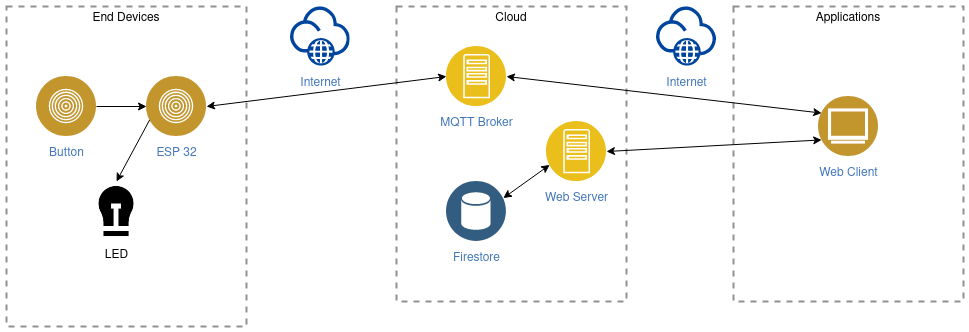

The diagram above was exported from draw.io. Its source (the exported page's mxGraphModel, read from the mxfile embedded in the PNG):
<mxGraphModel dx="1434" dy="758" grid="1" gridSize="10" guides="1" tooltips="1" connect="1" arrows="1" fold="1" page="1" pageScale="1" pageWidth="827" pageHeight="1169" background="none" math="0" shadow="0">
  <root>
    <mxCell id="0" />
    <mxCell id="1" parent="0" />
    <mxCell id="2" value="End Devices" style="fontStyle=0;verticalAlign=top;align=center;spacingTop=-2;fillColor=none;rounded=0;whiteSpace=wrap;html=1;strokeColor=#919191;strokeWidth=2;dashed=1;container=1;collapsible=0;expand=0;recursiveResize=0;" vertex="1" parent="1">
      <mxGeometry x="100" y="380" width="240" height="320" as="geometry" />
    </mxCell>
    <mxCell id="3" value="ESP 32" style="image;aspect=fixed;perimeter=ellipsePerimeter;html=1;align=center;shadow=0;dashed=0;fontColor=#4277BB;labelBackgroundColor=default;fontSize=12;spacingTop=3;image=img/lib/ibm/users/physical_entity.svg;" vertex="1" parent="2">
      <mxGeometry x="140" y="70" width="60" height="60" as="geometry" />
    </mxCell>
    <mxCell id="4" value="Button" style="image;aspect=fixed;perimeter=ellipsePerimeter;html=1;align=center;shadow=0;dashed=0;fontColor=#4277BB;labelBackgroundColor=default;fontSize=12;spacingTop=3;image=img/lib/ibm/users/physical_entity.svg;" vertex="1" parent="2">
      <mxGeometry x="30" y="70" width="60" height="60" as="geometry" />
    </mxCell>
    <mxCell id="5" value="" style="html=1;labelBackgroundColor=#ffffff;endArrow=classic;endFill=1;endSize=6;jettySize=auto;orthogonalLoop=1;strokeWidth=1;fontSize=14;rounded=0;entryX=0;entryY=0.5;entryDx=0;entryDy=0;exitX=1;exitY=0.5;exitDx=0;exitDy=0;" edge="1" parent="2" source="4" target="3">
      <mxGeometry width="60" height="60" relative="1" as="geometry">
        <mxPoint x="-30" y="270" as="sourcePoint" />
        <mxPoint x="30" y="210" as="targetPoint" />
      </mxGeometry>
    </mxCell>
    <mxCell id="6" value="LED" style="shape=image;html=1;verticalAlign=top;verticalLabelPosition=bottom;labelBackgroundColor=#ffffff;imageAspect=0;aspect=fixed;image=https://cdn3.iconfinder.com/data/icons/energy-and-power-glyph-24-px/24/Lamp_electric_light_led_bulb_light_bulb_luminaire-128.png" vertex="1" parent="2">
      <mxGeometry x="80" y="175" width="60" height="60" as="geometry" />
    </mxCell>
    <mxCell id="7" value="" style="html=1;labelBackgroundColor=#ffffff;endArrow=classic;endFill=1;endSize=6;jettySize=auto;orthogonalLoop=1;strokeWidth=1;fontSize=14;rounded=0;entryX=0.5;entryY=0;entryDx=0;entryDy=0;exitX=0;exitY=0.75;exitDx=0;exitDy=0;" edge="1" parent="2" source="3" target="6">
      <mxGeometry width="60" height="60" relative="1" as="geometry">
        <mxPoint x="100" y="110" as="sourcePoint" />
        <mxPoint x="150" y="110" as="targetPoint" />
      </mxGeometry>
    </mxCell>
    <mxCell id="8" value="Internet" style="image;aspect=fixed;perimeter=ellipsePerimeter;html=1;align=center;shadow=0;dashed=0;fontColor=#4277BB;labelBackgroundColor=default;fontSize=12;spacingTop=3;image=img/lib/ibm/vpc/Internet.svg;" vertex="1" parent="1">
      <mxGeometry x="383.5" y="380" width="60" height="60" as="geometry" />
    </mxCell>
    <mxCell id="9" value="Cloud" style="fontStyle=0;verticalAlign=top;align=center;spacingTop=-2;fillColor=none;rounded=0;whiteSpace=wrap;html=1;strokeColor=#919191;strokeWidth=2;dashed=1;container=1;collapsible=0;expand=0;recursiveResize=0;" vertex="1" parent="1">
      <mxGeometry x="490" y="380" width="230" height="295" as="geometry" />
    </mxCell>
    <mxCell id="10" value="MQTT Broker" style="image;aspect=fixed;perimeter=ellipsePerimeter;html=1;align=center;shadow=0;dashed=0;fontColor=#4277BB;labelBackgroundColor=default;fontSize=12;spacingTop=3;image=img/lib/ibm/applications/app_server.svg;" vertex="1" parent="9">
      <mxGeometry x="50" y="40" width="60" height="60" as="geometry" />
    </mxCell>
    <mxCell id="11" value="Firestore" style="image;aspect=fixed;perimeter=ellipsePerimeter;html=1;align=center;shadow=0;dashed=0;fontColor=#4277BB;labelBackgroundColor=default;fontSize=12;spacingTop=3;image=img/lib/ibm/data/data_services.svg;" vertex="1" parent="9">
      <mxGeometry x="50" y="175" width="60" height="60" as="geometry" />
    </mxCell>
    <mxCell id="12" value="Web Server" style="image;aspect=fixed;perimeter=ellipsePerimeter;html=1;align=center;shadow=0;dashed=0;fontColor=#4277BB;labelBackgroundColor=default;fontSize=12;spacingTop=3;image=img/lib/ibm/applications/app_server.svg;" vertex="1" parent="9">
      <mxGeometry x="150" y="115" width="60" height="60" as="geometry" />
    </mxCell>
    <mxCell id="13" value="" style="html=1;labelBackgroundColor=#ffffff;startArrow=classic;startFill=1;startSize=6;endArrow=classic;endFill=1;endSize=6;jettySize=auto;orthogonalLoop=1;strokeWidth=1;fontSize=14;rounded=0;entryX=0;entryY=0.75;entryDx=0;entryDy=0;exitX=1;exitY=0.25;exitDx=0;exitDy=0;" edge="1" parent="9" source="11" target="12">
      <mxGeometry width="60" height="60" relative="1" as="geometry">
        <mxPoint x="220" y="155" as="sourcePoint" />
        <mxPoint x="428" y="143" as="targetPoint" />
      </mxGeometry>
    </mxCell>
    <mxCell id="14" value="Applications" style="fontStyle=0;verticalAlign=top;align=center;spacingTop=-2;fillColor=none;rounded=0;whiteSpace=wrap;html=1;strokeColor=#919191;strokeWidth=2;dashed=1;container=1;collapsible=0;expand=0;recursiveResize=0;" vertex="1" parent="1">
      <mxGeometry x="827" y="380" width="230" height="295" as="geometry" />
    </mxCell>
    <mxCell id="15" value="Web Client" style="image;aspect=fixed;perimeter=ellipsePerimeter;html=1;align=center;shadow=0;dashed=0;fontColor=#4277BB;labelBackgroundColor=default;fontSize=12;spacingTop=3;image=img/lib/ibm/users/browser.svg;" vertex="1" parent="14">
      <mxGeometry x="85" y="90" width="60" height="60" as="geometry" />
    </mxCell>
    <mxCell id="16" value="" style="html=1;labelBackgroundColor=#ffffff;startArrow=classic;startFill=1;startSize=6;endArrow=classic;endFill=1;endSize=6;jettySize=auto;orthogonalLoop=1;strokeWidth=1;fontSize=14;rounded=0;entryX=0;entryY=0.5;entryDx=0;entryDy=0;exitX=1;exitY=0.5;exitDx=0;exitDy=0;" edge="1" source="3" target="10" parent="1">
      <mxGeometry width="60" height="60" relative="1" as="geometry">
        <mxPoint x="210" y="660" as="sourcePoint" />
        <mxPoint x="270" y="600" as="targetPoint" />
      </mxGeometry>
    </mxCell>
    <mxCell id="17" value="" style="html=1;labelBackgroundColor=#ffffff;startArrow=classic;startFill=1;startSize=6;endArrow=classic;endFill=1;endSize=6;jettySize=auto;orthogonalLoop=1;strokeWidth=1;fontSize=14;rounded=0;entryX=0;entryY=0.25;entryDx=0;entryDy=0;exitX=1;exitY=0.5;exitDx=0;exitDy=0;" edge="1" source="10" target="15" parent="1">
      <mxGeometry width="60" height="60" relative="1" as="geometry">
        <mxPoint x="310" y="490" as="sourcePoint" />
        <mxPoint x="550" y="460" as="targetPoint" />
      </mxGeometry>
    </mxCell>
    <mxCell id="18" value="" style="html=1;labelBackgroundColor=#ffffff;startArrow=classic;startFill=1;startSize=6;endArrow=classic;endFill=1;endSize=6;jettySize=auto;orthogonalLoop=1;strokeWidth=1;fontSize=14;rounded=0;entryX=0;entryY=0.75;entryDx=0;entryDy=0;exitX=1;exitY=0.5;exitDx=0;exitDy=0;" edge="1" source="12" target="15" parent="1">
      <mxGeometry width="60" height="60" relative="1" as="geometry">
        <mxPoint x="610" y="460" as="sourcePoint" />
        <mxPoint x="918" y="497" as="targetPoint" />
      </mxGeometry>
    </mxCell>
    <mxCell id="19" value="Internet" style="image;aspect=fixed;perimeter=ellipsePerimeter;html=1;align=center;shadow=0;dashed=0;fontColor=#4277BB;labelBackgroundColor=default;fontSize=12;spacingTop=3;image=img/lib/ibm/vpc/Internet.svg;" vertex="1" parent="1">
      <mxGeometry x="750" y="380" width="60" height="60" as="geometry" />
    </mxCell>
  </root>
</mxGraphModel>